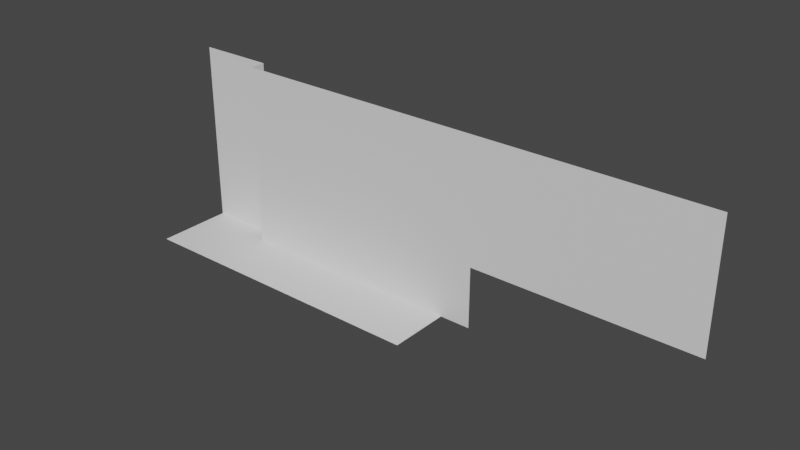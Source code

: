 # Source: 2fort_fort_back.blend  (saved by Blender 2.82.7; exported with 4.5.12 LTS)
import bpy
from mathutils import Matrix  # noqa: F401  (used for matrix-valued properties, if any)

bpy.ops.wm.read_factory_settings(use_empty=True)
scene = bpy.context.scene
scene.name = 'Scene'

# ---- collections
col_collection = bpy.data.collections.new('Collection'); scene.collection.children.link(col_collection)

# ---- materials (node trees are filled in below, after node groups)
mat_default_obj = bpy.data.materials.new('Default OBJ')
mat_default_obj.use_transparent_shadow = False

# ---- material node trees
mat_default_obj.use_nodes = True; mat_default_obj.node_tree.nodes.clear()
_N = mat_default_obj.node_tree.nodes; _L = mat_default_obj.node_tree.links
n0 = _N.new('ShaderNodeOutputMaterial'); n0.name = 'Material Output'; n0.location = (300, 300)
n1 = _N.new('ShaderNodeBsdfPrincipled'); n1.name = 'Principled BSDF'; n1.location = (10, 300)
n1.distribution = 'GGX'
n1.subsurface_method = 'BURLEY'
n1.inputs[3].default_value = 1.45
n1.inputs[27].default_value = (0.0, 0.0, 0.0, 1.0)
n1.inputs[28].default_value = 1.0
_L.new(n1.outputs[0], n0.inputs[0])
n0.is_active_output = True

# ---- world
world_world = bpy.data.worlds.new('World'); scene.world = world_world
world_world.use_nodes = True; world_world.node_tree.nodes.clear()
_N = world_world.node_tree.nodes; _L = world_world.node_tree.links
n0 = _N.new('ShaderNodeOutputWorld'); n0.name = 'World Output'; n0.location = (300, 300)
n1 = _N.new('ShaderNodeBackground'); n1.name = 'Background'; n1.location = (10, 300)
n1.inputs[0].default_value = (0.05088, 0.05088, 0.05088, 1.0)
_L.new(n1.outputs[0], n0.inputs[0])
n0.is_active_output = True
world_world.color = (0.05088, 0.05088, 0.05088)
world_world.use_sun_shadow = False
world_world.sun_shadow_jitter_overblur = 0.0

# ---- meshes
me_2fort = bpy.data.meshes.new('2fort')
me_2fort.from_pydata([(23.13, 1.29, -5.04), (23.13, 1.29, 2.64), (19.29, -6.39, -5.04), (19.29, 1.29, -5.04), (7.77, 1.29, -5.04), (7.77, -6.39, -5.04), (7.77, 1.77, -5.04), (0.09, 1.77, -5.04), (-9.51, -6.39, -5.04), (0.09, -6.39, -5.04), (0.09, 1.29, -5.04), (-9.51, 1.29, -5.04), (-9.51, 3.21, -5.04), (-19.11, 3.21, -5.04), (-19.11, -6.39, -5.04), (-9.51, 1.29, 2.64), (50.49, 1.29, 2.64), (50.49, 1.29, 18.0), (-9.51, 1.29, 18.0), (-9.51, 3.21, 18.0), (-19.11, 3.21, 18.0), (-19.11, 3.21, 2.64), (-9.51, 3.21, 2.64)], [], [(11, 0, 1, 15), (5, 2, 3, 4), (9, 5, 6, 7), (8, 9, 10, 11), (8, 12, 13, 14), (15, 16, 17, 18), (22, 19, 20, 21), (18, 19, 22, 15), (22, 21, 13, 12), (15, 22, 12, 11)])
_uv = me_2fort.uv_layers.new(name='UVMap')
_uv.uv.foreach_set('vector', [0.0, 0.0, 0.0, 0.0, 0.0, 0.0, 0.0, 0.0, 0.0, 0.0, 0.0, 0.0, 0.0, 0.0, 0.0, 0.0, 0.0, 0.0, 0.0, 0.0, 0.0, 0.0, 0.0, 0.0, 0.0, 0.0, 0.0, 0.0, 0.0, 0.0, 0.0, 0.0, 0.0, 0.0, 0.0, 0.0, 0.0, 0.0, 0.0, 0.0, 0.0, 0.0, 0.0, 0.0, 0.0, 0.0, 0.0, 0.0, 0.0, 0.0, 0.0, 0.0, 0.0, 0.0, 0.0, 0.0, 0.0, 0.0, 0.0, 0.0, 0.0, 0.0, 0.0, 0.0, 0.0, 0.0, 0.0, 0.0, 0.0, 0.0, 0.0, 0.0, 0.0, 0.0, 0.0, 0.0, 0.0, 0.0, 0.0, 0.0])
me_2fort.materials.append(mat_default_obj)
me_2fort.use_remesh_fix_poles = True
me_2fort.use_remesh_preserve_attributes = False
me_2fort.use_mirror_vertex_groups = False
me_2fort.update()

# ---- objects
ob_2fort_fort_back = bpy.data.objects.new('2fort_fort_back', me_2fort)

# ---- transforms, parenting, visibility, modifiers, constraints
ob_2fort_fort_back.location = (0.0, 0.0, 0.0)
ob_2fort_fort_back.lineart.crease_threshold = 0.0

# ---- collection membership
col_collection.objects.link(ob_2fort_fort_back)

# ---- scene / render settings (as saved in the file)
scene.frame_start = 1; scene.frame_end = 250; scene.frame_set(1)
scene.render.engine = 'BLENDER_EEVEE_NEXT'
scene.cycles.use_denoising = False
scene.cycles.samples = 128
scene.cycles.sampling_pattern = 'TABULATED_SOBOL'
scene.cycles.use_adaptive_sampling = False
scene.cycles.use_light_tree = False
scene.view_settings.view_transform = 'Filmic'
bpy.context.view_layer.update()

# ---- added for rendering (the .blend has no active camera and no usable light): camera, sun
cam_auto = bpy.data.cameras.new('AutoCamera')
cam_auto.lens = 50.0
cam_auto.sensor_width = 36.0
cam_auto.clip_end = 1200.61
ob_auto_camera = bpy.data.objects.new('AutoCamera', cam_auto)
scene.collection.objects.link(ob_auto_camera)
ob_auto_camera.location = (84.1013, -83.684, 61.2091)
ob_auto_camera.rotation_euler = (1.09748, -7.21219e-08, 0.694738)
scene.camera = ob_auto_camera
light_auto_sun = bpy.data.lights.new('AutoSun', 'SUN')
light_auto_sun.energy = 3.0
light_auto_sun.angle = 0.0523599
ob_auto_sun = bpy.data.objects.new('AutoSun', light_auto_sun)
scene.collection.objects.link(ob_auto_sun)
ob_auto_sun.rotation_euler = (0.872665, 0.174533, 0.523599)
bpy.context.view_layer.update()

